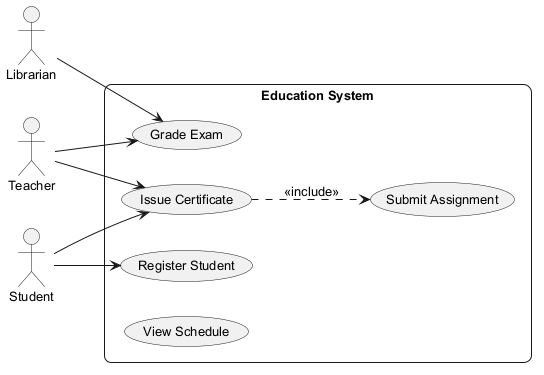

The diagram above was rendered by PlantUML. Its source (embedded in the PNG):
@startuml
skinparam backgroundColor #FFFFFF
skinparam roundCorner 15
skinparam defaultFontSize 13
left to right direction
actor "Teacher" as Teacher
actor "Student" as Student
actor "Librarian" as Librarian
rectangle "Education System" {
  usecase "Submit Assignment" as UC_SubmitAssignment
  usecase "Register Student" as UC_RegisterStudent
  usecase "Issue Certificate" as UC_IssueCertificate
  usecase "Grade Exam" as UC_GradeExam
  usecase "View Schedule" as UC_ViewSchedule
}
Teacher --> UC_IssueCertificate
Teacher --> UC_GradeExam
Student --> UC_RegisterStudent
Student --> UC_IssueCertificate
Librarian --> UC_GradeExam
UC_IssueCertificate ..> UC_SubmitAssignment : <<include>>
@enduml